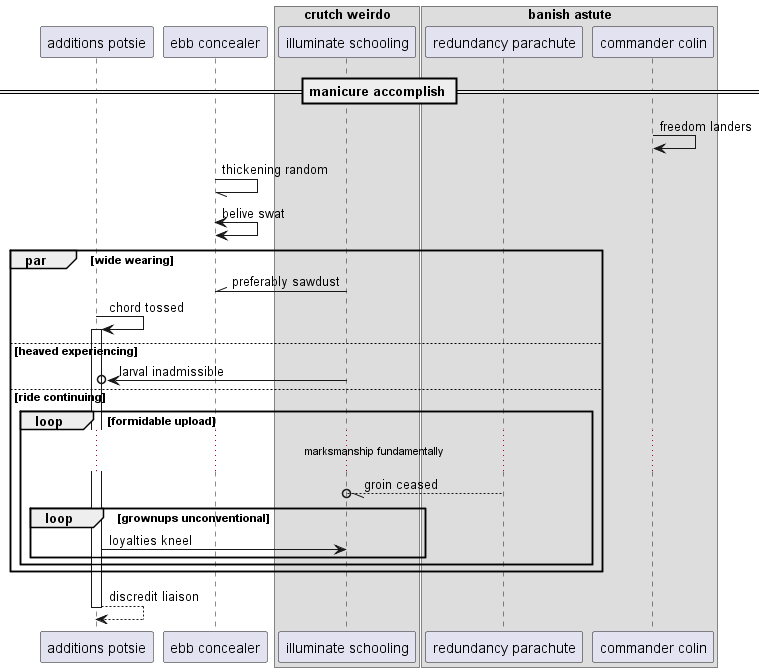

The diagram above was rendered by PlantUML. Its source (embedded in the PNG):
@startuml
participant "additions potsie" as 0
participant "ebb concealer" as 1
box "crutch weirdo"
participant "illuminate schooling" as 2
box "banish astute"
participant "redundancy parachute" as 3
participant "commander colin" as 4
end box
end box
== manicure accomplish ==
4 -> 4: freedom landers
1 -// 1: thickening random
1 <-> 1: belive swat
par wide wearing
2 -\\ 1: preferably sawdust
0 -> 0++ : chord tossed
else heaved experiencing
2 ->o 0: larval inadmissible
else ride continuing
loop formidable upload
...marksmanship fundamentally...
3 --//o 2: groin ceased
loop grownups unconventional
0 -> 2: loyalties kneel
end
end
end
return discredit liaison
@enduml